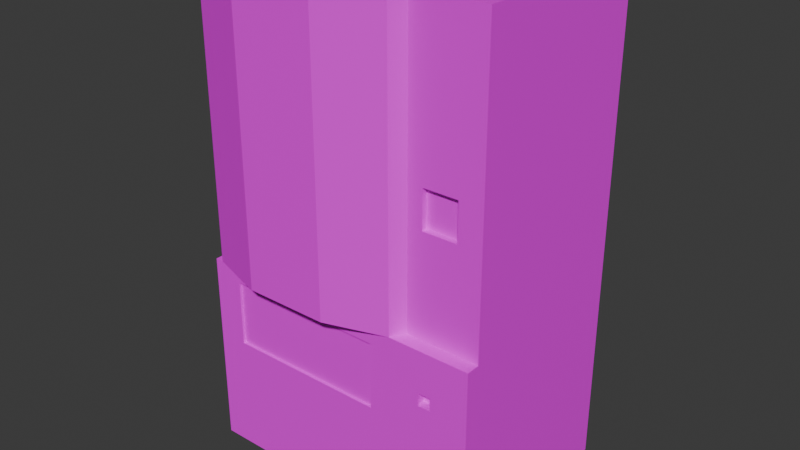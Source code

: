# Source: vend1.blend  (saved by Blender 4.5.91; exported with 4.5.12 LTS)
import bpy
from mathutils import Matrix  # noqa: F401  (used for matrix-valued properties, if any)

bpy.ops.wm.read_factory_settings(use_empty=True)
scene = bpy.context.scene
scene.name = 'Scene'

# ---- collections
col_collection = bpy.data.collections.new('Collection'); scene.collection.children.link(col_collection)

# ---- images (referenced by path relative to the original .blend; pixels are not part of the script)
import os
ASSET_DIR = os.environ.get("B2B_ASSET_DIR", "")  # directory of the original .blend (textures are referenced by path, not embedded)
HERE = os.path.dirname(os.path.abspath(__file__))  # packed textures are extracted next to this script under _unpacked/

def load_image(name, relpath, width, height, colorspace="sRGB"):
    """Load a texture the original file referenced (path relative to the .blend, or extracted next to this script)."""
    p = next((c for c in (os.path.join(HERE, relpath), os.path.join(ASSET_DIR, relpath)) if relpath and os.path.exists(c)), "")
    if p:
        img = bpy.data.images.load(p, check_existing=True)
        img.name = name
    else:  # same state as the original file: an image datablock whose file is absent (Cycles renders it pink)
        img = bpy.data.images.new(name, width, height)
        img.source = "FILE"
        img.filepath = "//" + (relpath or name)
    img.colorspace_settings.name = colorspace
    return img
img_vend1wrap_png = load_image('vend1wrap.png', 'vend1wrap.png', 1024, 1024, 'sRGB')

# ---- materials (node trees are filled in below, after node groups)
mat_material_002 = bpy.data.materials.new('Material.002')
mat_material = bpy.data.materials.new('Material')
mat_material.alpha_threshold = 0.0
mat_material.roughness = 0.5
mat_material.line_color = (0.0, 0.0, 0.0, 1.0)

# ---- material node trees
mat_material_002.use_nodes = True; mat_material_002.node_tree.nodes.clear()
_N = mat_material_002.node_tree.nodes; _L = mat_material_002.node_tree.links
n0 = _N.new('ShaderNodeBsdfPrincipled'); n0.name = 'Principled BSDF'; n0.location = (-200, 100)
n0.inputs[0].default_value = (0.6732, 0.8004, 0.7332, 1.0)
n0.inputs[2].default_value = 1.0
n1 = _N.new('ShaderNodeOutputMaterial'); n1.name = 'Material Output'; n1.location = (200, 100)
_L.new(n0.outputs[0], n1.inputs[0])
n1.is_active_output = True
mat_material.use_nodes = True; mat_material.node_tree.nodes.clear()
_N = mat_material.node_tree.nodes; _L = mat_material.node_tree.links
n0 = _N.new('ShaderNodeOutputMaterial'); n0.name = 'Material Output'; n0.location = (200, 100)
n1 = _N.new('ShaderNodeBsdfPrincipled'); n1.name = 'Principled BSDF'; n1.location = (-200, 100)
n1.inputs[3].default_value = 1.45
n2 = _N.new('ShaderNodeTexImage'); n2.name = 'Image Texture'; n2.location = (-490, 80)
n2.image = img_vend1wrap_png
n2.interpolation = 'Closest'
n2.extension = 'EXTEND'
_L.new(n1.outputs[0], n0.inputs[0])
_L.new(n2.outputs[0], n1.inputs[0])
n0.is_active_output = True

# ---- world
world_world = bpy.data.worlds.new('World'); scene.world = world_world
world_world.use_nodes = True; world_world.node_tree.nodes.clear()
_N = world_world.node_tree.nodes; _L = world_world.node_tree.links
n0 = _N.new('ShaderNodeOutputWorld'); n0.name = 'World Output'; n0.location = (200, 100)
n1 = _N.new('ShaderNodeBackground'); n1.name = 'Background'; n1.location = (-200, 100)
n1.inputs[0].default_value = (0.05088, 0.05088, 0.05088, 1.0)
_L.new(n1.outputs[0], n0.inputs[0])
n0.is_active_output = True
world_world.color = (0.05088, 0.05088, 0.05088)
world_world.sun_shadow_jitter_overblur = 0.0

# ---- meshes
me_cube = bpy.data.meshes.new('Cube')
me_cube.from_pydata([(1.0, 0.65, 1.68), (0.8377, -0.612, 0.628), (0.8377, -0.612, 0.372), (-1.0, -0.742, -1.68), (-1.0, -0.742, -0.32), (1.0, 0.65, -1.68), (0.6023, -0.612, 0.628), (1.0, -0.65, 1.68), (0.6023, -0.612, 0.372), (0.5, -0.65, -0.32), (0.5, -0.65, 1.68), (0.4429, -0.7426, -0.32), (0.4429, -0.7426, 1.68), (0.6567, -0.6818, -0.6932), (-1.0, 0.65, 1.68), (0.6567, -0.6818, -0.6067), (0.03701, -0.8735, -0.32), (-1.0, 0.65, -1.68), (-0.7987, -0.7235, -0.8763), (0.03701, -0.8735, 1.68), (-1.0, -0.65, 1.68), (-0.537, -0.8735, -0.32), (-0.537, -0.8735, 1.68), (-0.7987, -0.7235, -0.4237), (0.7433, -0.6818, -0.6932), (1.0, -0.742, -1.68), (-0.9429, -0.7426, -0.32), (0.7433, -0.6818, -0.6067), (-0.9429, -0.7426, 1.68), (1.0, -0.742, -0.32), (-1.0, -0.65, -0.32), (-1.0, -0.65, 1.68), (0.2987, -0.7235, -0.8763), (0.2987, -0.7235, -0.4237), (-0.7987, -0.742, -0.4237), (0.2987, -0.742, -0.8763), (0.2987, -0.742, -0.4237), (-0.7987, -0.742, -0.8763), (0.6567, -0.742, -0.6067), (0.6567, -0.742, -0.6932), (0.7433, -0.742, -0.6932), (0.7433, -0.742, -0.6067), (1.0, -0.65, -0.32), (-1.0, -0.65, -0.32), (0.6023, -0.65, 0.372), (0.6023, -0.65, 0.628), (0.8377, -0.65, 0.628), (0.8377, -0.65, 0.372), (-0.9433, -0.742, -0.32)], [], [(42, 29, 25), (36, 35, 39, 38), (42, 46, 47), (45, 10, 9), (34, 37, 18, 23), (42, 7, 46), (9, 44, 45), (45, 46, 7, 10), (35, 3, 25), (36, 33, 32, 35), (25, 5, 42), (23, 18, 32, 33), (0, 7, 42, 5), (3, 4, 43), (17, 3, 43), (21, 26, 48), (11, 48, 36), (44, 47, 2, 8), (47, 44, 9, 42), (29, 41, 40), (40, 39, 25), (39, 35, 25), (37, 34, 4), (37, 4, 3), (25, 29, 40), (35, 37, 3), (4, 48, 30, 43), (43, 20, 14, 17), (41, 27, 24, 40), (15, 13, 24, 27), (5, 17, 14, 0), (30, 31, 20, 43), (2, 1, 6, 8), (46, 1, 2, 47), (37, 35, 32, 18), (41, 38, 15, 27), (17, 5, 25, 3), (16, 19, 22, 21), (46, 45, 6, 1), (39, 13, 15, 38), (31, 30, 48, 28), (36, 34, 23, 33), (44, 8, 6, 45), (31, 10, 0, 14), (39, 40, 24, 13), (21, 22, 28, 26), (48, 26, 28), (10, 12, 11, 9), (31, 28, 22), (22, 19, 10), (19, 12, 10), (10, 7, 0), (14, 20, 31), (31, 22, 10), (9, 11, 29, 42), (48, 11, 21), (21, 11, 16), (48, 4, 34), (36, 38, 11), (38, 41, 11), (48, 34, 36), (41, 29, 11), (11, 12, 19, 16)])
me_cube.polygons.foreach_set('material_index', [1, 1, 1, 1, 1, 1, 1, 1, 1, 1, 1, 1, 1, 1, 1, 1, 1, 1, 1, 1, 1, 1, 1, 1, 1, 1, 1, 1, 1, 1, 1, 1, 1, 1, 1, 1, 1, 1, 1, 1, 1, 1, 1, 1, 1, 1, 1, 1, 1, 1, 1, 1, 1, 1, 1, 1, 1, 1, 1, 1, 1, 1, 1])
_uv = me_cube.uv_layers.new(name='UVMap')
_uv.uv.foreach_set('vector', [-0.161, 0.6918, -0.1707, 0.7063, -0.3153, 0.6925, -0.2107, 0.8869, -0.2755, 0.785, -0.2221, 0.7527, -0.2077, 0.7585, -0.161, 0.6918, -0.1446, 0.5308, -0.1455, 0.5966, -0.07725, 0.5161, -0.04253, 0.06346, -0.04253, 0.8548, -0.4714, 0.8906, -0.4229, 0.7972, -0.4201, 0.7997, -0.4644, 0.885, -0.161, 0.6918, -0.1731, 0.4206, -0.1446, 0.5308, -0.04253, 0.8548, -0.0775, 0.5932, -0.07725, 0.5161, -0.07725, 0.5161, -0.1446, 0.5308, -0.1731, 0.4206, -0.04253, 0.06346, -0.2755, 0.785, -0.3886, 0.7127, -0.3153, 0.6925, -0.2107, 0.8869, -0.2175, 0.8835, -0.2786, 0.7889, -0.2755, 0.785, -0.3153, 0.6925, -0.3305, 0.6545, -0.161, 0.6918, -0.4644, 0.885, -0.4201, 0.7997, -0.2786, 0.7889, -0.2175, 0.8835, -0.3069, 0.4869, -0.1731, 0.4206, -0.161, 0.6918, -0.3305, 0.6545, -0.3886, 0.7127, -0.5662, 0.9028, -0.6155, 0.9126, -0.4, 0.6594, -0.3886, 0.7127, -0.6155, 0.9126, -0.4131, 0.9584, -0.5506, 0.9141, -0.5508, 0.9139, -0.08112, 0.9138, -0.5508, 0.9139, -0.2107, 0.8869, -0.0775, 0.5932, -0.1455, 0.5966, -0.1345, 0.5845, -0.08562, 0.5855, -0.1455, 0.5966, -0.0775, 0.5932, -0.04253, 0.8548, -0.161, 0.6918, -0.1707, 0.7063, -0.2074, 0.7404, -0.2224, 0.7394, -0.2224, 0.7394, -0.2221, 0.7527, -0.3153, 0.6925, -0.2221, 0.7527, -0.2755, 0.785, -0.3153, 0.6925, -0.4229, 0.7972, -0.4714, 0.8906, -0.5662, 0.9028, -0.4229, 0.7972, -0.5662, 0.9028, -0.3886, 0.7127, -0.3153, 0.6925, -0.1707, 0.7063, -0.2224, 0.7394, -0.2755, 0.785, -0.4229, 0.7972, -0.3886, 0.7127, -0.5662, 0.9028, -0.5508, 0.9139, -0.6155, 0.9127, -0.6155, 0.9126, -0.6155, 0.9126, -0.7692, 0.228, -0.4892, 0.4756, -0.4, 0.6594, -0.2074, 0.7404, -0.214, 0.7463, -0.2165, 0.7462, -0.2224, 0.7394, -0.2146, 0.7487, -0.2169, 0.7485, -0.2165, 0.7462, -0.214, 0.7463, -0.3305, 0.6545, -0.4, 0.6594, -0.4892, 0.4756, -0.3069, 0.4869, 0.1074, 0.02772, 0.108, 0.9724, 0.107, 0.9724, 0.1064, 0.02772, -0.1345, 0.5845, -0.1374, 0.5369, -0.08963, 0.5312, -0.08562, 0.5855, -0.1446, 0.5308, -0.1374, 0.5369, -0.1345, 0.5845, -0.1455, 0.5966, -0.4229, 0.7972, -0.2755, 0.785, -0.2786, 0.7889, -0.4201, 0.7997, -0.2074, 0.7404, -0.2077, 0.7585, -0.2146, 0.7487, -0.214, 0.7463, -0.4, 0.6594, -0.3305, 0.6545, -0.3153, 0.6925, -0.3886, 0.7127, 0.632, 0.0277, 0.6319, 0.9724, 0.3608, 0.9724, 0.3608, 0.02769, -0.1446, 0.5308, -0.07725, 0.5161, -0.08963, 0.5312, -0.1374, 0.5369, -0.2221, 0.7527, -0.2169, 0.7485, -0.2146, 0.7487, -0.2077, 0.7585, 0.108, 0.9724, 0.1074, 0.02772, 0.1584, 0.02768, 0.1593, 0.9724, -0.2107, 0.8869, -0.4714, 0.8906, -0.4644, 0.885, -0.2175, 0.8835, -0.0775, 0.5932, -0.08562, 0.5855, -0.08963, 0.5312, -0.07725, 0.5161, -0.7689, 0.2276, -0.04253, 0.06346, -0.3069, 0.4869, -0.4892, 0.4756, -0.2221, 0.7527, -0.2224, 0.7394, -0.2165, 0.7462, -0.2169, 0.7485, 0.3608, 0.02769, 0.3608, 0.9724, 0.1593, 0.9724, 0.1594, 0.02768, 0.1584, 0.02768, 0.1594, 0.02768, 0.1593, 0.9724, 0.8848, 0.9724, 0.8334, 0.9724, 0.8334, 0.02771, 0.8848, 0.02772, -0.7689, 0.2276, -0.7514, 0.1765, -0.5691, 0.06872, -0.5691, 0.06872, -0.2912, 0.005895, -0.04253, 0.06346, -0.2912, 0.005895, -0.08031, 0.02488, -0.04253, 0.06346, -0.04253, 0.06346, -0.1731, 0.4206, -0.3069, 0.4869, -0.4892, 0.4756, -0.7692, 0.228, -0.7689, 0.2276, -0.7689, 0.2276, -0.5691, 0.06872, -0.04253, 0.06346, -0.04253, 0.8548, -0.08112, 0.9138, -0.1707, 0.7063, -0.161, 0.6918, -0.5508, 0.9139, -0.08112, 0.9138, -0.4131, 0.9584, -0.4131, 0.9584, -0.08112, 0.9138, -0.2186, 0.9583, -0.5508, 0.9139, -0.5662, 0.9028, -0.4714, 0.8906, -0.2107, 0.8869, -0.2077, 0.7585, -0.08112, 0.9138, -0.2077, 0.7585, -0.2074, 0.7404, -0.08112, 0.9138, -0.5508, 0.9139, -0.4714, 0.8906, -0.2107, 0.8869, -0.2074, 0.7404, -0.1707, 0.7063, -0.08112, 0.9138, 0.8334, 0.02771, 0.8334, 0.9724, 0.6319, 0.9724, 0.632, 0.0277])
me_cube.materials.append(mat_material_002)
me_cube.materials.append(mat_material)
me_cube.use_mirror_vertex_groups = False
me_cube.update()

# ---- objects
ob_cube = bpy.data.objects.new('Cube', me_cube)

# ---- transforms, parenting, visibility, modifiers, constraints
ob_cube.location = (0.0, 0.0, 1.68)
ob_cube.lock_rotations_4d = False
ob_cube.empty_display_type = 'ARROWS'
ob_cube.lineart.crease_threshold = 0.0

# ---- collection membership
col_collection.objects.link(ob_cube)

# ---- scene / render settings (as saved in the file)
scene.frame_start = 1; scene.frame_end = 250; scene.frame_set(1)
scene.render.engine = 'BLENDER_EEVEE_NEXT'
bpy.context.view_layer.update()

# ---- added for rendering (the .blend has no active camera and no usable light): camera, sun
cam_auto = bpy.data.cameras.new('AutoCamera')
cam_auto.lens = 50.0
cam_auto.sensor_width = 36.0
cam_auto.clip_end = 1000.0
ob_auto_camera = bpy.data.objects.new('AutoCamera', cam_auto)
scene.collection.objects.link(ob_auto_camera)
ob_auto_camera.location = (3.88272, -4.77103, 4.78617)
ob_auto_camera.rotation_euler = (1.09748, -7.21219e-08, 0.694738)
scene.camera = ob_auto_camera
light_auto_sun = bpy.data.lights.new('AutoSun', 'SUN')
light_auto_sun.energy = 3.0
light_auto_sun.angle = 0.0523599
ob_auto_sun = bpy.data.objects.new('AutoSun', light_auto_sun)
scene.collection.objects.link(ob_auto_sun)
ob_auto_sun.rotation_euler = (0.872665, 0.174533, 0.523599)
bpy.context.view_layer.update()
